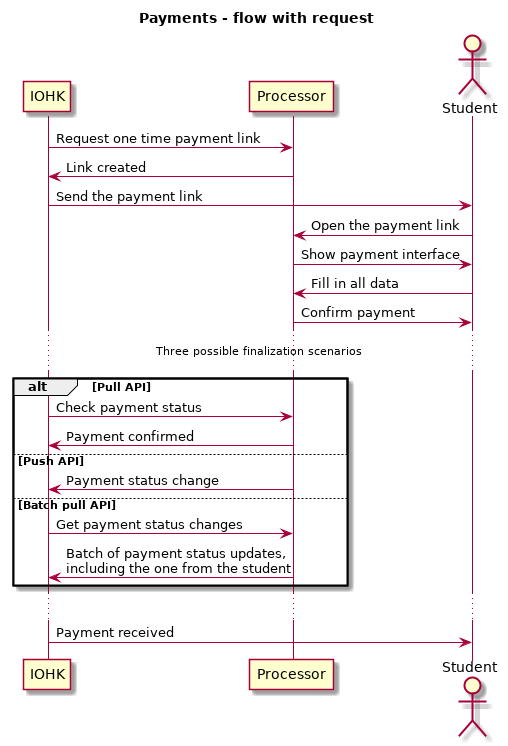

The diagram above was rendered by PlantUML. Its source (embedded in the PNG):
@startuml
title Payments - flow with request

participant IOHK
participant Processor
actor Student

IOHK -> Processor : Request one time payment link
Processor -> IOHK : Link created
IOHK -> Student : Send the payment link

Student -> Processor : Open the payment link
Processor -> Student : Show payment interface
Student -> Processor : Fill in all data
Processor -> Student : Confirm payment

...Three possible finalization scenarios...

alt Pull API
  IOHK -> Processor : Check payment status
  Processor -> IOHK : Payment confirmed

else Push API
  Processor -> IOHK: Payment status change

else Batch pull API
  IOHK -> Processor : Get payment status changes
  Processor -> IOHK : Batch of payment status updates,\nincluding the one from the student
end
...
IOHK -> Student : Payment received
@enduml